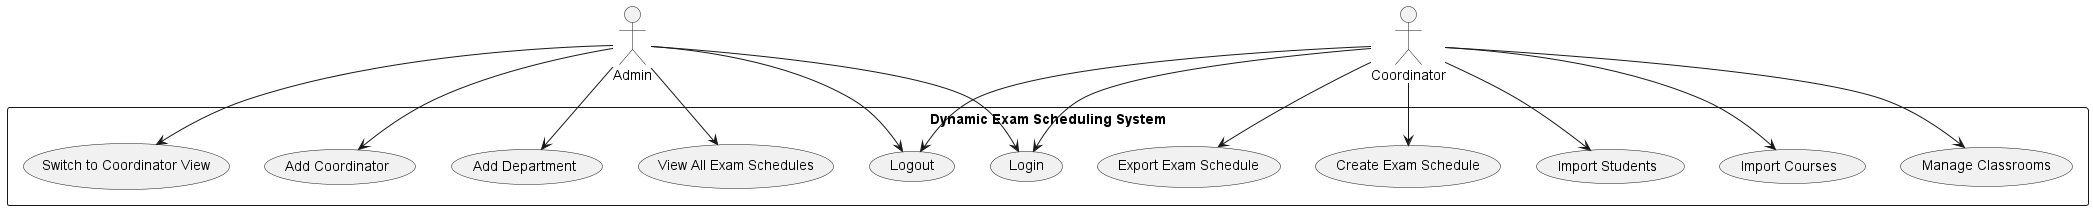

The diagram above was rendered by PlantUML. Its source (embedded in the PNG):
@startuml
actor Admin
actor Coordinator

rectangle "Dynamic Exam Scheduling System" {
    Admin --> (Login)
    Admin --> (Add Department)
    Admin --> (Add Coordinator)
    Admin --> (Switch to Coordinator View)
    Admin --> (View All Exam Schedules)
    Admin --> (Logout)

    Coordinator --> (Login)
    Coordinator --> (Manage Classrooms)
    Coordinator --> (Import Courses)
    Coordinator --> (Import Students)
    Coordinator --> (Create Exam Schedule)
    Coordinator --> (Export Exam Schedule)
    Coordinator --> (Logout)
}
@enduml